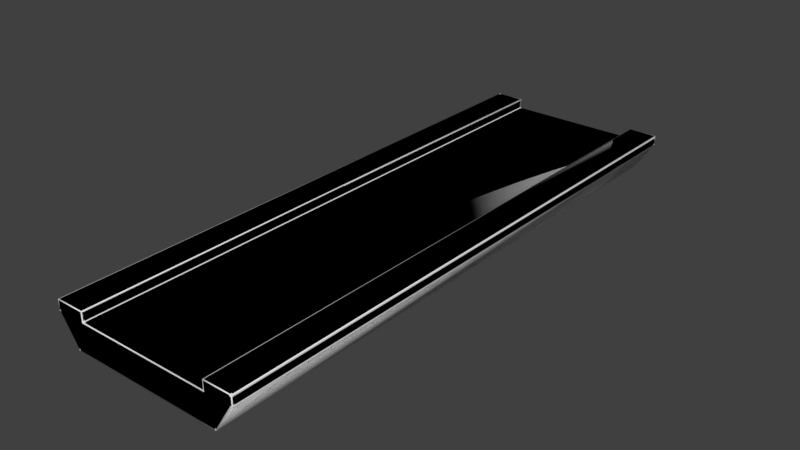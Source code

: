 # Source: relic-pathway.escn.blend  (saved by Blender 2.79.7; exported with 4.5.12 LTS)
import bpy
from mathutils import Matrix  # noqa: F401  (used for matrix-valued properties, if any)

bpy.ops.wm.read_factory_settings(use_empty=True)
scene = bpy.context.scene
scene.name = 'Scene'

# ---- collections
col_collection_1 = bpy.data.collections.new('Collection 1'); scene.collection.children.link(col_collection_1)

# ---- materials (node trees are filled in below, after node groups)
mat_res___materials_relic_tres = bpy.data.materials.new('res://materials/relic.tres')
mat_res___materials_relic_tres.alpha_threshold = 0.0
mat_res___materials_relic_tres.use_transparent_shadow = False
mat_res___materials_relic_tres.roughness = 0.5

# ---- material node trees

# ---- world
world_world = bpy.data.worlds.new('World'); scene.world = world_world
world_world.color = (0.05088, 0.05088, 0.05088)
world_world.use_sun_shadow = False
world_world.sun_shadow_jitter_overblur = 0.0

# ---- meshes
me_cylinder = bpy.data.meshes.new('Cylinder')
me_cylinder.from_pydata([(1.0, 3.0, -0.7), (0.8, 3.0, -1.0), (1.0, -3.0, -0.7), (0.8, -3.0, -1.0), (-1.0, 3.0, -0.7), (-0.8, 3.0, -1.0), (-1.0, -3.0, -0.7), (-0.8, -3.0, -1.0), (-0.7, -3.0, -0.7), (-0.6, -3.0, -1.0), (-0.7, 3.0, -0.7), (-0.6, 3.0, -1.0), (0.6, -3.0, -1.0), (0.7, 3.0, -0.7), (0.7, -3.0, -0.7), (0.6, 3.0, -1.0), (-0.7, -3.0, -0.6), (-1.0, -3.0, -0.6), (1.0, 3.0, -0.6), (1.0, -3.0, -0.6), (0.7, 3.0, -0.6), (-1.0, 3.0, -0.6), (-0.7, 3.0, -0.6), (0.7, -3.0, -0.6)], [], [(9, 8, 6, 7), (1, 0, 2, 3), (15, 13, 0, 1), (15, 1, 3, 12), (7, 6, 4, 5), (14, 2, 19, 23), (13, 10, 8, 14), (5, 11, 9, 7), (5, 4, 10, 11), (12, 14, 8, 9), (3, 2, 14, 12), (0, 13, 20, 18), (11, 15, 12, 9), (11, 10, 13, 15), (22, 21, 17, 16), (18, 20, 23, 19), (6, 8, 16, 17), (4, 6, 17, 21), (8, 10, 22, 16), (13, 14, 23, 20), (10, 4, 21, 22), (2, 0, 18, 19)])
me_cylinder.polygons.foreach_set('use_smooth', [True] * 22)
_uv = me_cylinder.uv_layers.new(name='UVMap')
_uv.uv.foreach_set('vector', [0.0, 0.0, 0.0, 0.0, 0.0, 0.0, 0.0, 0.0, 0.0, 0.0, 0.0, 0.0, 0.0, 0.0, 0.0, 0.0, 0.0, 0.0, 0.0, 0.0, 0.0, 0.0, 0.0, 0.0, 0.0, 0.0, 0.0, 0.0, 0.0, 0.0, 0.0, 0.0, 0.0, 0.0, 0.0, 0.0, 0.0, 0.0, 0.0, 0.0, 0.0, 0.0, 0.0, 0.0, 0.0, 0.0, 0.0, 0.0, 0.0, 0.0, 0.0, 0.0, 0.0, 0.0, 0.0, 0.0, 0.0, 0.0, 0.0, 0.0, 0.0, 0.0, 0.0, 0.0, 0.0, 0.0, 0.0, 0.0, 0.0, 0.0, 0.0, 0.0, 0.0, 0.0, 0.0, 0.0, 0.0, 0.0, 0.0, 0.0, 0.0, 0.0, 0.0, 0.0, 0.0, 0.0, 0.0, 0.0, 0.0, 0.0, 0.0, 0.0, 0.0, 0.0, 0.0, 0.0, 0.0, 0.0, 0.0, 0.0, 0.0, 0.0, 0.0, 0.0, 0.0, 0.0, 0.0, 0.0, 0.0, 0.0, 0.0, 0.0, 0.0, 0.0, 0.0, 0.0, 0.0, 0.0, 0.0, 0.0, 0.0, 0.0, 0.0, 0.0, 0.0, 0.0, 0.0, 0.0, 0.0, 0.0, 0.0, 0.0, 0.0, 0.0, 0.0, 0.0, 0.0, 0.0, 0.0, 0.0, 0.0, 0.0, 0.0, 0.0, 0.0, 0.0, 0.0, 0.0, 0.0, 0.0, 0.0, 0.0, 0.0, 0.0, 0.0, 0.0, 0.0, 0.0, 0.0, 0.0, 0.0, 0.0, 0.0, 0.0, 0.0, 0.0, 0.0, 0.0, 0.0, 0.0, 0.0, 0.0, 0.0, 0.0, 0.0, 0.0])
me_cylinder.materials.append(mat_res___materials_relic_tres)
me_cylinder.use_remesh_preserve_volume = False
me_cylinder.use_remesh_preserve_attributes = False
me_cylinder.use_mirror_vertex_groups = False
me_cylinder.update()

# ---- objects
ob_cylinder_001 = bpy.data.objects.new('Cylinder.001', me_cylinder)
ob_cylinder = bpy.data.objects.new('Cylinder', me_cylinder)

# ---- transforms, parenting, visibility, modifiers, constraints
ob_cylinder_001.location = (0.0, 0.0, 1.0)
ob_cylinder_001.display_type = 'WIRE'
ob_cylinder_001.lineart.crease_threshold = 0.0
ob_cylinder.location = (0.0, 0.0, 1.0)
ob_cylinder.lineart.crease_threshold = 0.0
_m = ob_cylinder.modifiers.new('Bevel', 'BEVEL')
_m.width = 0.02
_m.width_pct = 0.02
_m.segments = 3
_m.profile = 1.0
_m.spread = 0.0

# ---- collection membership
col_collection_1.objects.link(ob_cylinder_001)
col_collection_1.objects.link(ob_cylinder)

# ---- scene / render settings (as saved in the file)
scene.frame_start = 1; scene.frame_end = 250; scene.frame_set(1)
scene.render.engine = 'BLENDER_EEVEE_NEXT'
scene.render.resolution_percentage = 50
scene.render.dither_intensity = 0.0
scene.cycles.use_denoising = False
scene.cycles.samples = 128
scene.cycles.sampling_pattern = 'TABULATED_SOBOL'
scene.cycles.use_adaptive_sampling = False
scene.cycles.use_light_tree = False
scene.view_settings.view_transform = 'Standard'
bpy.context.view_layer.update()

# ---- added for rendering (the .blend has no active camera and no usable light): camera, sun
cam_auto = bpy.data.cameras.new('AutoCamera')
cam_auto.lens = 50.0
cam_auto.sensor_width = 36.0
cam_auto.clip_end = 1000.0
ob_auto_camera = bpy.data.objects.new('AutoCamera', cam_auto)
scene.collection.objects.link(ob_auto_camera)
ob_auto_camera.location = (5.87171, -7.04605, 4.89728)
ob_auto_camera.rotation_euler = (1.09748, -7.21219e-08, 0.694738)
scene.camera = ob_auto_camera
light_auto_sun = bpy.data.lights.new('AutoSun', 'SUN')
light_auto_sun.energy = 3.0
light_auto_sun.angle = 0.0523599
ob_auto_sun = bpy.data.objects.new('AutoSun', light_auto_sun)
scene.collection.objects.link(ob_auto_sun)
ob_auto_sun.rotation_euler = (0.872665, 0.174533, 0.523599)
bpy.context.view_layer.update()
